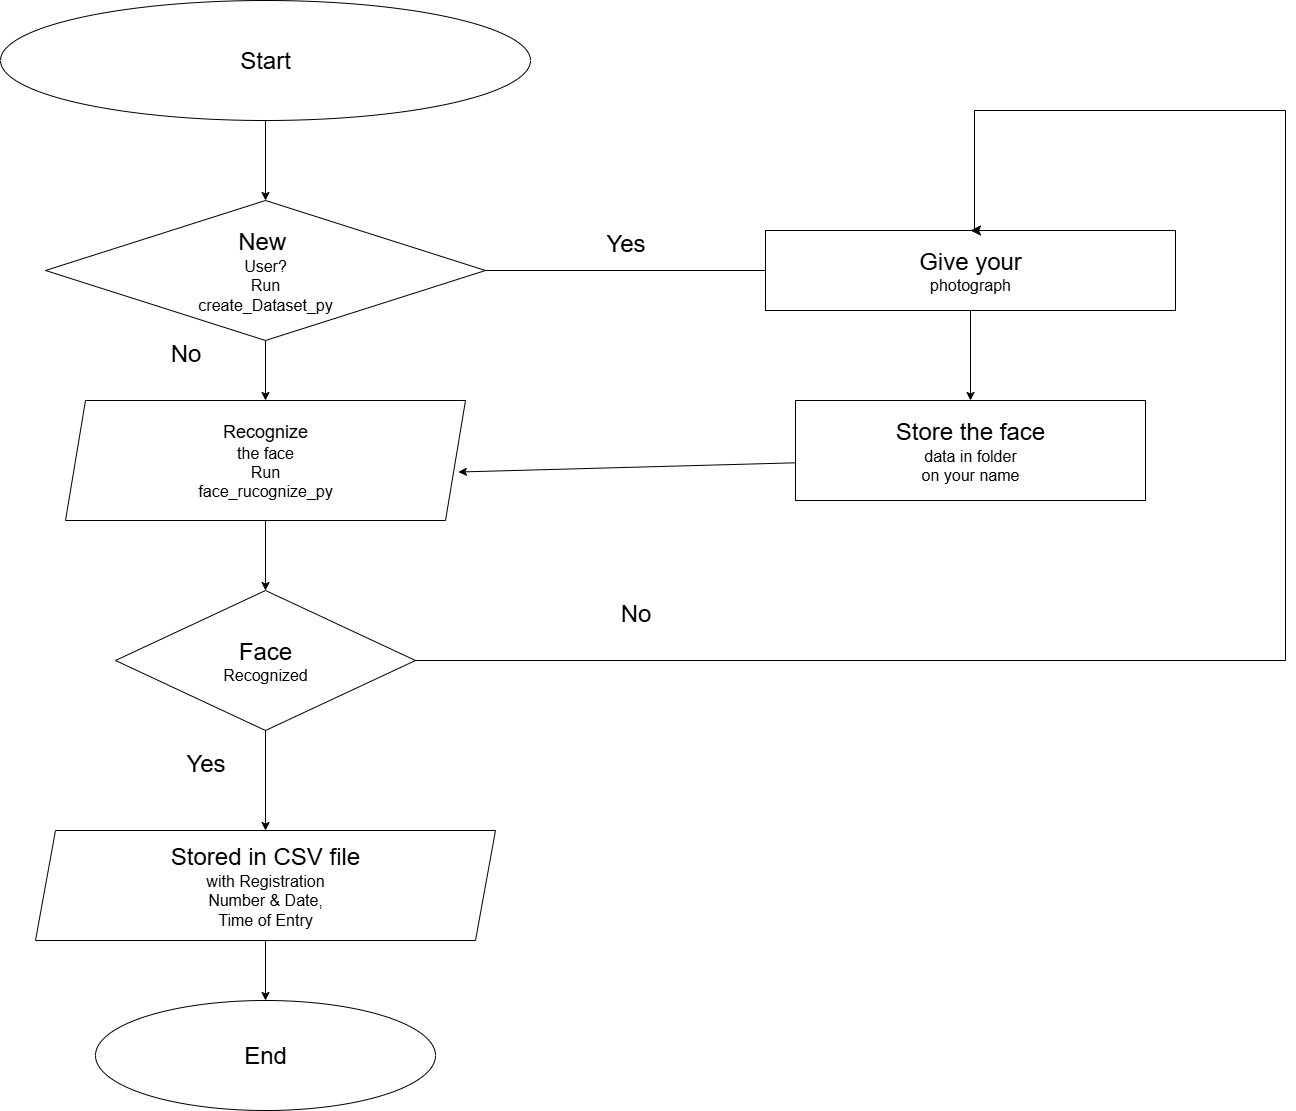

The diagram above was exported from draw.io. Its source (the exported page's mxGraphModel, read from the mxfile embedded in the PNG):
<mxGraphModel dx="3443" dy="2453" grid="1" gridSize="10" guides="1" tooltips="1" connect="1" arrows="1" fold="1" page="1" pageScale="1" pageWidth="850" pageHeight="1100" math="0" shadow="0">
  <root>
    <mxCell id="0" />
    <mxCell id="1" parent="0" />
    <mxCell id="e2yxW7IK88T9_g2_Pn78-89" value="" style="edgeStyle=orthogonalEdgeStyle;rounded=0;orthogonalLoop=1;jettySize=auto;html=1;" edge="1" parent="1" source="e2yxW7IK88T9_g2_Pn78-87" target="e2yxW7IK88T9_g2_Pn78-88">
      <mxGeometry relative="1" as="geometry" />
    </mxCell>
    <mxCell id="e2yxW7IK88T9_g2_Pn78-87" value="&lt;font style=&quot;font-size: 24px;&quot;&gt;Start&lt;/font&gt;" style="ellipse;whiteSpace=wrap;html=1;fillColor=light-dark(#FFFFFF,#009900);" vertex="1" parent="1">
      <mxGeometry x="-425" y="-650" width="530" height="120" as="geometry" />
    </mxCell>
    <mxCell id="e2yxW7IK88T9_g2_Pn78-91" value="" style="edgeStyle=orthogonalEdgeStyle;rounded=0;orthogonalLoop=1;jettySize=auto;html=1;" edge="1" parent="1" source="e2yxW7IK88T9_g2_Pn78-88" target="e2yxW7IK88T9_g2_Pn78-90">
      <mxGeometry relative="1" as="geometry" />
    </mxCell>
    <mxCell id="e2yxW7IK88T9_g2_Pn78-88" value="&lt;font style=&quot;font-size: 24px;&quot;&gt;New&amp;nbsp;&lt;/font&gt;&lt;div&gt;&lt;font size=&quot;3&quot;&gt;User?&lt;/font&gt;&lt;/div&gt;&lt;div&gt;&lt;font size=&quot;3&quot;&gt;Run&lt;/font&gt;&lt;/div&gt;&lt;div&gt;&lt;font size=&quot;3&quot;&gt;create_Dataset_py&lt;/font&gt;&lt;/div&gt;" style="rhombus;whiteSpace=wrap;html=1;fillColor=light-dark(#FFFFFF,#CC0000);strokeColor=light-dark(#000000,#FF3333);" vertex="1" parent="1">
      <mxGeometry x="-380" y="-450" width="440" height="140" as="geometry" />
    </mxCell>
    <mxCell id="e2yxW7IK88T9_g2_Pn78-93" value="" style="edgeStyle=orthogonalEdgeStyle;rounded=0;orthogonalLoop=1;jettySize=auto;html=1;" edge="1" parent="1" source="e2yxW7IK88T9_g2_Pn78-90" target="e2yxW7IK88T9_g2_Pn78-92">
      <mxGeometry relative="1" as="geometry" />
    </mxCell>
    <mxCell id="e2yxW7IK88T9_g2_Pn78-90" value="&lt;font style=&quot;font-size: 18px;&quot;&gt;Recognize&lt;/font&gt;&lt;div&gt;&lt;font size=&quot;3&quot;&gt;the face&lt;/font&gt;&lt;/div&gt;&lt;div&gt;&lt;font size=&quot;3&quot;&gt;Run&lt;/font&gt;&lt;/div&gt;&lt;div&gt;&lt;font size=&quot;3&quot;&gt;face_rucognize_py&lt;/font&gt;&lt;/div&gt;" style="shape=parallelogram;perimeter=parallelogramPerimeter;whiteSpace=wrap;html=1;fixedSize=1;fillColor=light-dark(#FFFFFF,#FF0080);strokeColor=light-dark(#000000,#FF00FF);" vertex="1" parent="1">
      <mxGeometry x="-360" y="-250" width="400" height="120" as="geometry" />
    </mxCell>
    <mxCell id="e2yxW7IK88T9_g2_Pn78-95" value="" style="edgeStyle=orthogonalEdgeStyle;rounded=0;orthogonalLoop=1;jettySize=auto;html=1;" edge="1" parent="1" source="e2yxW7IK88T9_g2_Pn78-92" target="e2yxW7IK88T9_g2_Pn78-94">
      <mxGeometry relative="1" as="geometry" />
    </mxCell>
    <mxCell id="e2yxW7IK88T9_g2_Pn78-92" value="&lt;font style=&quot;font-size: 24px;&quot;&gt;Face&lt;/font&gt;&lt;div&gt;&lt;font size=&quot;3&quot;&gt;Recognized&lt;/font&gt;&lt;/div&gt;" style="rhombus;whiteSpace=wrap;html=1;fillColor=light-dark(#FFFFFF,#6E54FF);" vertex="1" parent="1">
      <mxGeometry x="-310" y="-60" width="300" height="140" as="geometry" />
    </mxCell>
    <mxCell id="e2yxW7IK88T9_g2_Pn78-97" value="" style="edgeStyle=orthogonalEdgeStyle;rounded=0;orthogonalLoop=1;jettySize=auto;html=1;" edge="1" parent="1" source="e2yxW7IK88T9_g2_Pn78-94" target="e2yxW7IK88T9_g2_Pn78-96">
      <mxGeometry relative="1" as="geometry" />
    </mxCell>
    <mxCell id="e2yxW7IK88T9_g2_Pn78-94" value="&lt;font style=&quot;font-size: 24px;&quot;&gt;Stored in CSV file&lt;/font&gt;&lt;div&gt;&lt;font size=&quot;3&quot;&gt;with Registration&lt;/font&gt;&lt;/div&gt;&lt;div&gt;&lt;font size=&quot;3&quot;&gt;Number &amp;amp; Date,&lt;/font&gt;&lt;/div&gt;&lt;div&gt;&lt;font size=&quot;3&quot;&gt;Time of Entry&lt;/font&gt;&lt;/div&gt;" style="shape=parallelogram;perimeter=parallelogramPerimeter;whiteSpace=wrap;html=1;fixedSize=1;fillColor=light-dark(#FFFFFF,#FF3333);" vertex="1" parent="1">
      <mxGeometry x="-390" y="180" width="460" height="110" as="geometry" />
    </mxCell>
    <mxCell id="e2yxW7IK88T9_g2_Pn78-96" value="&lt;font style=&quot;font-size: 24px;&quot;&gt;End&lt;/font&gt;" style="ellipse;whiteSpace=wrap;html=1;fillColor=light-dark(#FFFFFF,#FFB570);" vertex="1" parent="1">
      <mxGeometry x="-330" y="350" width="340" height="110" as="geometry" />
    </mxCell>
    <mxCell id="e2yxW7IK88T9_g2_Pn78-104" value="" style="edgeStyle=orthogonalEdgeStyle;rounded=0;orthogonalLoop=1;jettySize=auto;html=1;" edge="1" parent="1" source="e2yxW7IK88T9_g2_Pn78-101" target="e2yxW7IK88T9_g2_Pn78-103">
      <mxGeometry relative="1" as="geometry" />
    </mxCell>
    <mxCell id="e2yxW7IK88T9_g2_Pn78-101" value="&lt;font style=&quot;font-size: 24px;&quot;&gt;Give your&lt;/font&gt;&lt;div&gt;&lt;font size=&quot;3&quot;&gt;photograph&lt;/font&gt;&lt;/div&gt;" style="whiteSpace=wrap;html=1;fillColor=light-dark(#FFFFFF,#F19C99);" vertex="1" parent="1">
      <mxGeometry x="340" y="-420" width="410" height="80" as="geometry" />
    </mxCell>
    <mxCell id="e2yxW7IK88T9_g2_Pn78-103" value="&lt;font style=&quot;font-size: 24px;&quot;&gt;Store the face&lt;/font&gt;&lt;div&gt;&lt;font size=&quot;3&quot;&gt;data in folder&lt;/font&gt;&lt;/div&gt;&lt;div&gt;&lt;font size=&quot;3&quot;&gt;on your name&lt;/font&gt;&lt;/div&gt;" style="whiteSpace=wrap;html=1;fillColor=light-dark(#FFFFFF,#A680B8);" vertex="1" parent="1">
      <mxGeometry x="370" y="-250" width="350" height="100" as="geometry" />
    </mxCell>
    <mxCell id="e2yxW7IK88T9_g2_Pn78-105" value="" style="edgeStyle=none;orthogonalLoop=1;jettySize=auto;html=1;rounded=0;exitX=0;exitY=0.623;exitDx=0;exitDy=0;exitPerimeter=0;entryX=0.982;entryY=0.596;entryDx=0;entryDy=0;entryPerimeter=0;" edge="1" parent="1" source="e2yxW7IK88T9_g2_Pn78-103" target="e2yxW7IK88T9_g2_Pn78-90">
      <mxGeometry width="100" relative="1" as="geometry">
        <mxPoint x="360" y="-200" as="sourcePoint" />
        <mxPoint x="250" y="-210" as="targetPoint" />
        <Array as="points" />
      </mxGeometry>
    </mxCell>
    <mxCell id="e2yxW7IK88T9_g2_Pn78-108" value="" style="edgeStyle=segmentEdgeStyle;endArrow=classic;html=1;curved=0;rounded=0;endSize=8;startSize=8;sourcePerimeterSpacing=0;targetPerimeterSpacing=0;exitX=1;exitY=0.5;exitDx=0;exitDy=0;entryX=0.5;entryY=0;entryDx=0;entryDy=0;" edge="1" parent="1" source="e2yxW7IK88T9_g2_Pn78-92" target="e2yxW7IK88T9_g2_Pn78-101">
      <mxGeometry width="100" relative="1" as="geometry">
        <mxPoint x="60" y="-10.16" as="sourcePoint" />
        <mxPoint x="560" y="-437.08" as="targetPoint" />
        <Array as="points">
          <mxPoint x="860" y="10" />
          <mxPoint x="860" y="-540" />
          <mxPoint x="549" y="-540" />
          <mxPoint x="549" y="-420" />
        </Array>
      </mxGeometry>
    </mxCell>
    <mxCell id="e2yxW7IK88T9_g2_Pn78-109" value="" style="endArrow=none;html=1;rounded=0;entryX=1;entryY=0.5;entryDx=0;entryDy=0;exitX=0;exitY=0.5;exitDx=0;exitDy=0;" edge="1" parent="1" source="e2yxW7IK88T9_g2_Pn78-101" target="e2yxW7IK88T9_g2_Pn78-88">
      <mxGeometry width="50" height="50" relative="1" as="geometry">
        <mxPoint x="500" y="-20" as="sourcePoint" />
        <mxPoint x="550" y="-70" as="targetPoint" />
      </mxGeometry>
    </mxCell>
    <mxCell id="e2yxW7IK88T9_g2_Pn78-110" value="&lt;font style=&quot;font-size: 24px;&quot;&gt;Yes&lt;/font&gt;" style="text;html=1;align=center;verticalAlign=middle;resizable=0;points=[];autosize=1;strokeColor=none;fillColor=none;" vertex="1" parent="1">
      <mxGeometry x="170" y="-427" width="60" height="40" as="geometry" />
    </mxCell>
    <mxCell id="e2yxW7IK88T9_g2_Pn78-111" value="&lt;font style=&quot;font-size: 24px;&quot;&gt;No&lt;/font&gt;" style="text;html=1;align=center;verticalAlign=middle;resizable=0;points=[];autosize=1;strokeColor=none;fillColor=none;" vertex="1" parent="1">
      <mxGeometry x="185" y="-57" width="50" height="40" as="geometry" />
    </mxCell>
    <mxCell id="e2yxW7IK88T9_g2_Pn78-112" value="&lt;font style=&quot;font-size: 24px;&quot;&gt;No&lt;/font&gt;" style="text;html=1;align=center;verticalAlign=middle;resizable=0;points=[];autosize=1;strokeColor=none;fillColor=none;" vertex="1" parent="1">
      <mxGeometry x="-265" y="-317" width="50" height="40" as="geometry" />
    </mxCell>
    <mxCell id="e2yxW7IK88T9_g2_Pn78-113" value="&lt;font style=&quot;font-size: 24px;&quot;&gt;Yes&lt;/font&gt;" style="text;html=1;align=center;verticalAlign=middle;resizable=0;points=[];autosize=1;strokeColor=none;fillColor=none;" vertex="1" parent="1">
      <mxGeometry x="-250" y="93" width="60" height="40" as="geometry" />
    </mxCell>
  </root>
</mxGraphModel>